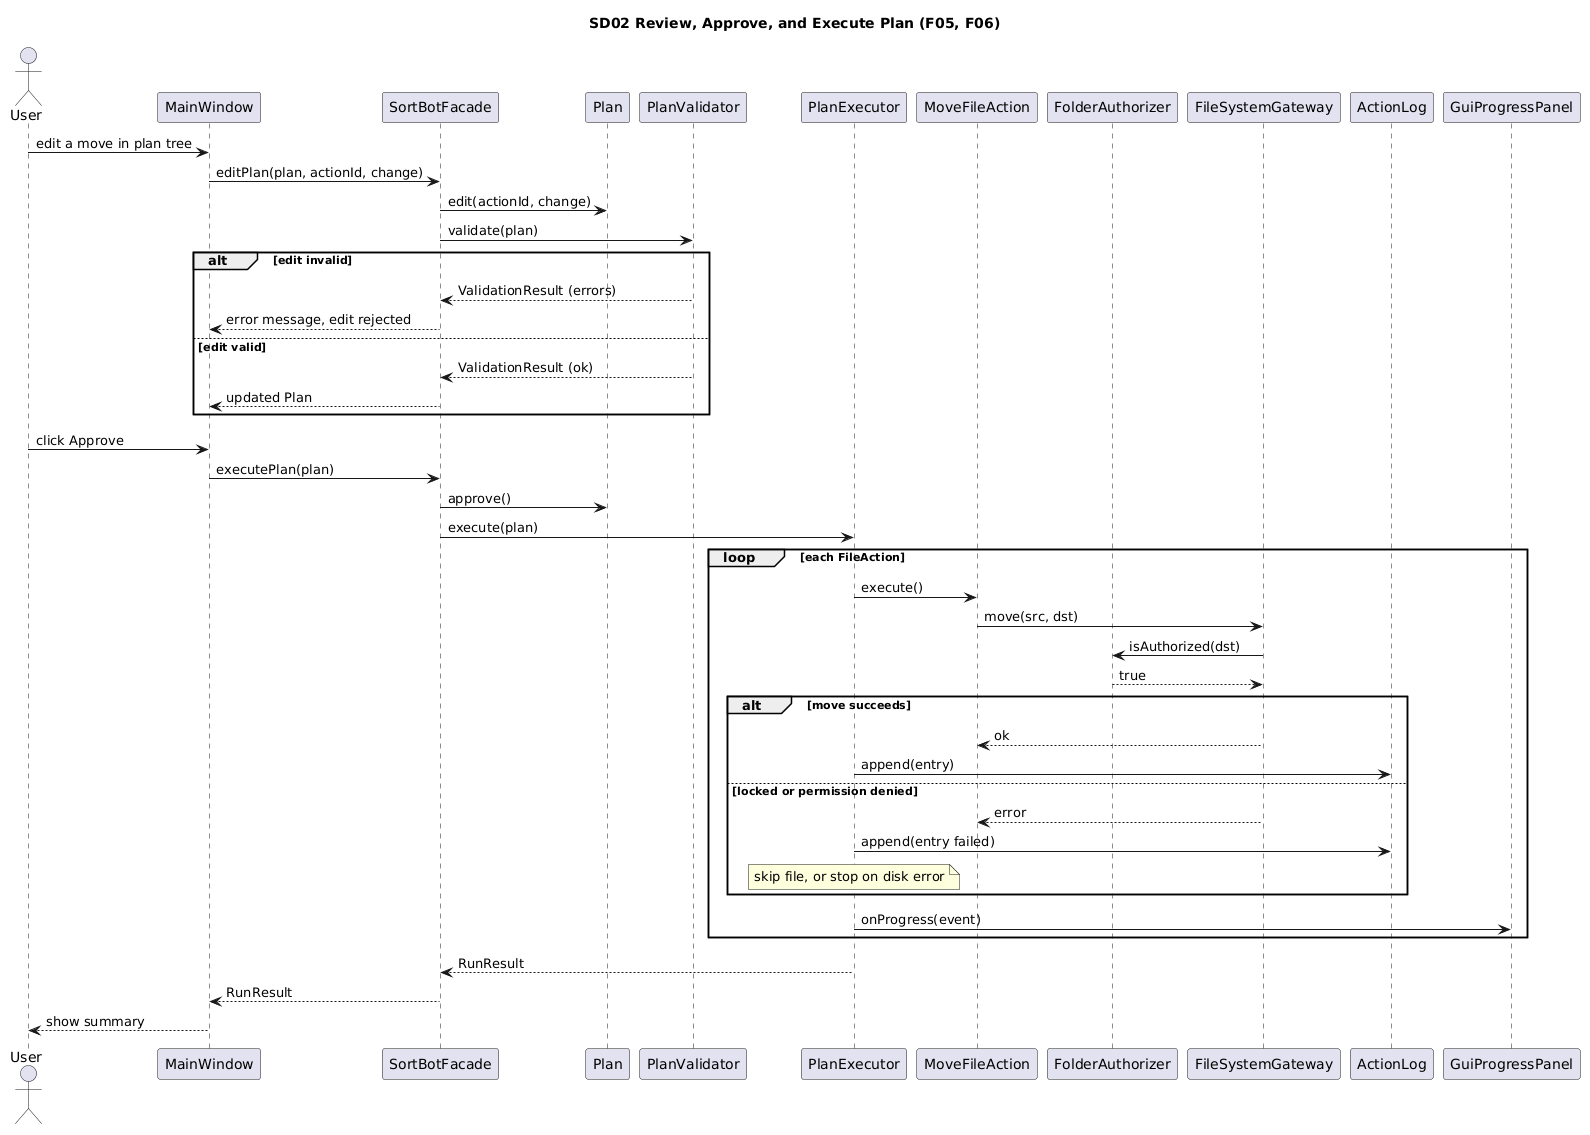

The diagram above was rendered by PlantUML. Its source (embedded in the PNG):
@startuml
title SD02 Review, Approve, and Execute Plan (F05, F06)
skinparam shadowing false
actor User
participant MainWindow as MW
participant SortBotFacade as SF
participant Plan as PN
participant PlanValidator as PV
participant PlanExecutor as PE
participant "MoveFileAction" as FAc
participant FolderAuthorizer as FA
participant FileSystemGateway as GW
participant ActionLog as AL
participant GuiProgressPanel as PP

User -> MW : edit a move in plan tree
MW -> SF : editPlan(plan, actionId, change)
SF -> PN : edit(actionId, change)
SF -> PV : validate(plan)
alt edit invalid
  PV --> SF : ValidationResult (errors)
  SF --> MW : error message, edit rejected
else edit valid
  PV --> SF : ValidationResult (ok)
  SF --> MW : updated Plan
end

User -> MW : click Approve
MW -> SF : executePlan(plan)
SF -> PN : approve()
SF -> PE : execute(plan)
loop each FileAction
  PE -> FAc : execute()
  FAc -> GW : move(src, dst)
  GW -> FA : isAuthorized(dst)
  FA --> GW : true
  alt move succeeds
    GW --> FAc : ok
    PE -> AL : append(entry)
  else locked or permission denied
    GW --> FAc : error
    PE -> AL : append(entry failed)
    note over PE : skip file, or stop on disk error
  end
  PE -> PP : onProgress(event)
end
PE --> SF : RunResult
SF --> MW : RunResult
MW --> User : show summary
@enduml